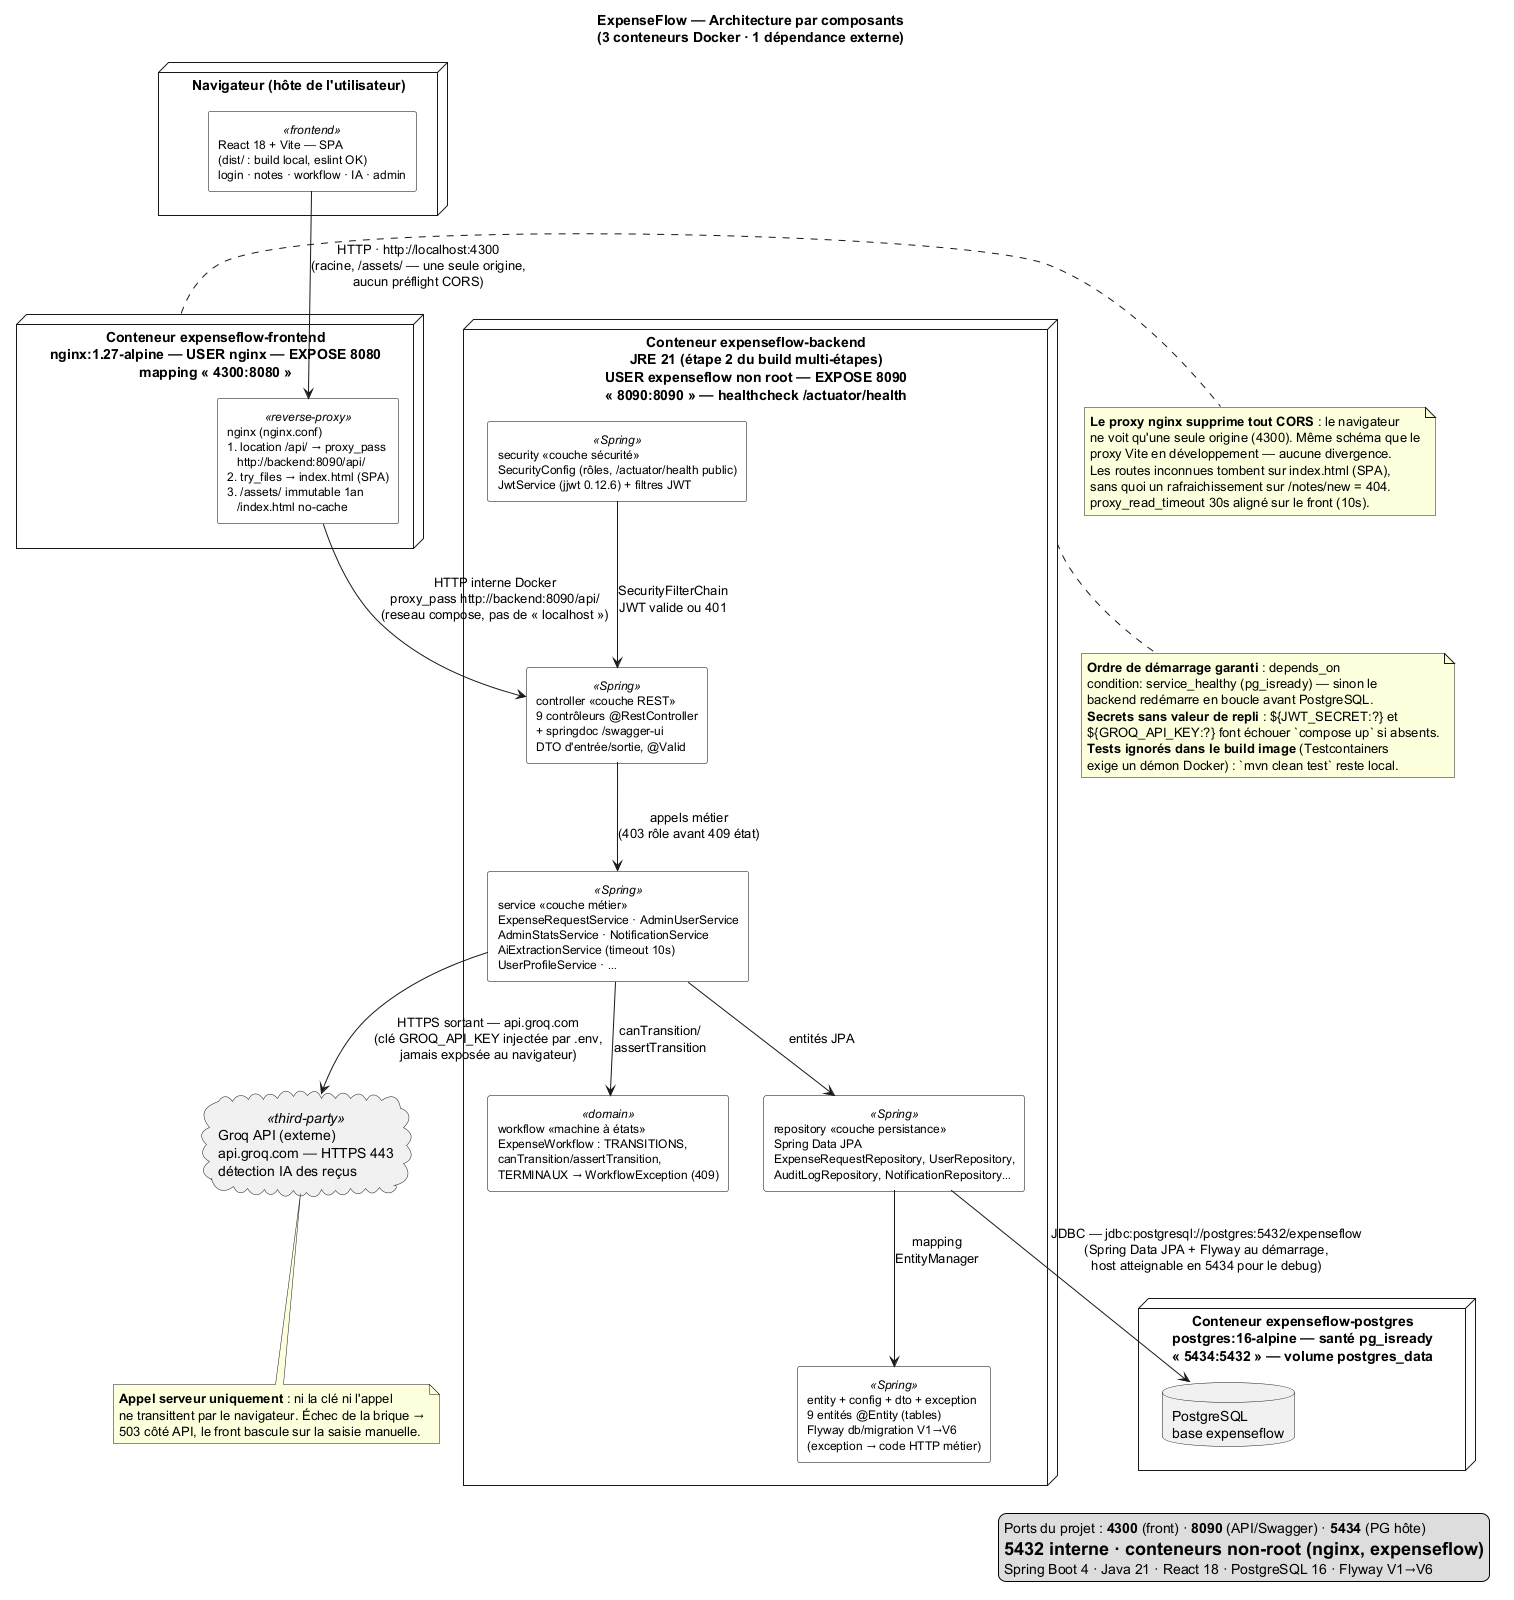

The diagram above was rendered by PlantUML. Its source (embedded in the PNG):
@startuml component
' ============================================================
' ExpenseFlow — Diagramme de composants
' Sources vérifiées :
'   docker-compose.yml   (3 services, ports 4300/8090/5434,
'                         réseau interne, healthchecks,
'                         JWT_SECRET/GROQ_API_KEY requis)
'   backend/Dockerfile   (multi-étapes maven→JRE 21, USER
'                         non root, EXPOSE 8090, /actuator/health)
'   frontend/Dockerfile  (nginx:1.27-alpine, dist/ local,
'                         USER nginx, EXPOSE 8080)
'   frontend/nginx.conf  (proxy /api/ → backend:8090,
'                         try_files SPA, cache assets)
'   backend/pom.xml      (starter webmvc/jpa/security/
'                         validation/flyway/actuator,
'                         jjwt 0.12.6, springdoc, postgresql)
'   packages com.expenseflow : config, controller, dto,
'     entity, exception, repository, security, service, workflow
' ============================================================

title ExpenseFlow — Architecture par composants\n(3 conteneurs Docker · 1 dépendance externe)

skinparam componentStyle rectangle
skinparam component {
  BackgroundColor White
  BorderColor Black
  FontSize 12
}

' ---------- Niveau 1 : le navigateur (hôte de l'utilisateur) ----------
node "Navigateur (hôte de l'utilisateur)" as NAV {
  component "React 18 + Vite — SPA\n(dist/ : build local, eslint OK)\nlogin · notes · workflow · IA · admin" as SPA <<frontend>>
}

' ---------- Niveau 2 : conteneur frontend ----------
node "Conteneur expenseflow-frontend\nnginx:1.27-alpine — USER nginx — EXPOSE 8080\nmapping « 4300:8080 »" as FE {
  component "nginx (nginx.conf)\n1. location /api/ → proxy_pass\n   http://backend:8090/api/\n2. try_files → index.html (SPA)\n3. /assets/ immutable 1an\n   /index.html no-cache" as NGINX <<reverse-proxy>>
}

' ---------- Niveau 3 : conteneur backend ----------
node "Conteneur expenseflow-backend\nJRE 21 (étape 2 du build multi-étapes)\nUSER expenseflow non root — EXPOSE 8090\n« 8090:8090 » — healthcheck /actuator/health" as BE {

  component "security <<couche sécurité>>\nSecurityConfig (rôles, /actuator/health public)\nJwtService (jjwt 0.12.6) + filtres JWT" as SEC <<Spring>>

  component "controller <<couche REST>>\n9 contrôleurs @RestController\n+ springdoc /swagger-ui\nDTO d'entrée/sortie, @Valid" as CTRL <<Spring>>

  component "service <<couche métier>>\nExpenseRequestService · AdminUserService\nAdminStatsService · NotificationService\nAiExtractionService (timeout 10s)\nUserProfileService · …" as SVC <<Spring>>

  component "workflow <<machine à états>>\nExpenseWorkflow : TRANSITIONS,\ncanTransition/assertTransition,\nTERMINAUX → WorkflowException (409)" as WF <<domain>>

  component "repository <<couche persistance>>\nSpring Data JPA\nExpenseRequestRepository, UserRepository,\nAuditLogRepository, NotificationRepository…" as REPO <<Spring>>

  component "entity + config + dto + exception\n9 entités @Entity (tables)\nFlyway db/migration V1→V6\n(exception → code HTTP métier)" as DATA <<Spring>>

  CTRL --> SVC : appels métier\n(403 rôle avant 409 état)
  SVC --> WF : canTransition/\nassertTransition
  SVC --> REPO : entités JPA
  REPO --> DATA : mapping\nEntityManager
  SEC --> CTRL : SecurityFilterChain\nJWT valide ou 401
}

' ---------- Niveau 4 : base de données ----------
node "Conteneur expenseflow-postgres\npostgres:16-alpine — santé pg_isready\n« 5434:5432 » — volume postgres_data" as DB {
  database "PostgreSQL\nbase expenseflow" as PG
}

' ---------- Dépendance externe ----------
cloud "Groq API (externe)\napi.groq.com — HTTPS 443\ndétection IA des reçus" as GROQ <<third-party>>

' __P2__

' ---------- Dépendances (protocoles et ports réels) ----------

SPA --> NGINX : HTTP · http://localhost:4300\n(racine, /assets/ — une seule origine,\naucun préflight CORS)

NGINX --> CTRL : HTTP interne Docker\nproxy_pass http://backend:8090/api/\n(reseau compose, pas de « localhost »)

REPO --> PG : JDBC — jdbc:postgresql://postgres:5432/expenseflow\n(Spring Data JPA + Flyway au démarrage,\nhost atteignable en 5434 pour le debug)

SVC --> GROQ : HTTPS sortant — api.groq.com\n(clé GROQ_API_KEY injectée par .env,\njamais exposée au navigateur)

NAV -[hidden]right-> FE
FE -[hidden]right-> BE
BE -[hidden]right-> DB

' ---------- Notes de règles (extraites des fichiers) ----------

note right of FE
  <b>Le proxy nginx supprime tout CORS</b> : le navigateur
  ne voit qu'une seule origine (4300). Même schéma que le
  proxy Vite en développement — aucune divergence.
  Les routes inconnues tombent sur index.html (SPA),
  sans quoi un rafraichissement sur /notes/new = 404.
  proxy_read_timeout 30s aligné sur le front (10s).
end note

note bottom of BE
  <b>Ordre de démarrage garanti</b> : depends_on
  condition: service_healthy (pg_isready) — sinon le
  backend redémarre en boucle avant PostgreSQL.
  <b>Secrets sans valeur de repli</b> : ${JWT_SECRET:?} et
  ${GROQ_API_KEY:?} font échouer `compose up` si absents.
  <b>Tests ignorés dans le build image</b> (Testcontainers
  exige un démon Docker) : `mvn clean test` reste local.
end note

note bottom of GROQ
  <b>Appel serveur uniquement</b> : ni la clé ni l'appel
  ne transittent par le navigateur. Échec de la brique →
  503 côté API, le front bascule sur la saisie manuelle.
end note

legend right
  Ports du projet : <b>4300</b> (front) · <b>8090</b> (API/Swagger) · <b>5434</b> (PG hôte)
  = 5432 interne · conteneurs non-root (nginx, expenseflow)
  Spring Boot 4 · Java 21 · React 18 · PostgreSQL 16 · Flyway V1→V6
endlegend

@enduml